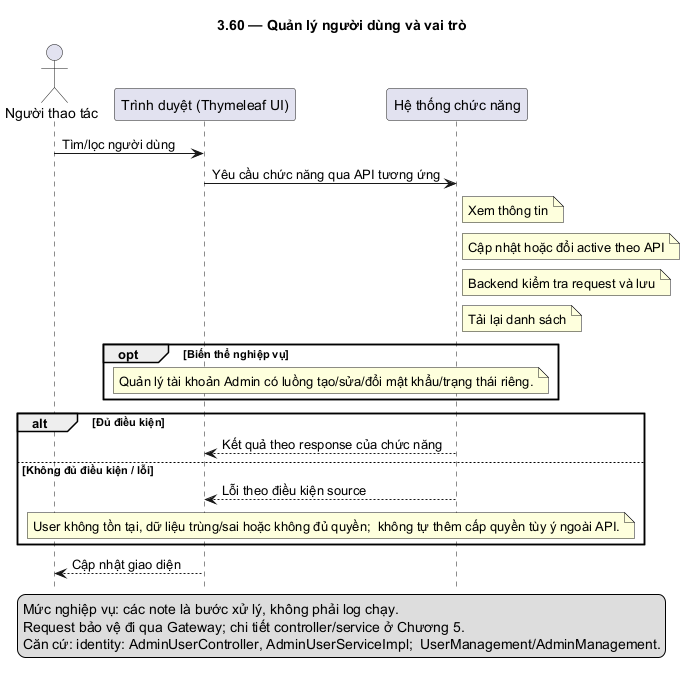

The diagram above was rendered by PlantUML. Its source (embedded in the PNG):
@startuml
skinparam defaultFontName DejaVu Sans
skinparam shadowing false
hide footbox
title 3.60 — Quản lý người dùng và vai trò
actor "Người thao tác" as U
participant "Trình duyệt (Thymeleaf UI)" as F
participant "Hệ thống chức năng" as B
U -> F: Tìm/lọc người dùng
F -> B: Yêu cầu chức năng qua API tương ứng
note right of B: Xem thông tin
note right of B: Cập nhật hoặc đổi active theo API
note right of B: Backend kiểm tra request và lưu
note right of B: Tải lại danh sách
opt Biến thể nghiệp vụ
note over F,B: Quản lý tài khoản Admin có luồng tạo/sửa/đổi mật khẩu/trạng thái riêng.
end
alt Đủ điều kiện
B --> F: Kết quả theo response của chức năng
else Không đủ điều kiện / lỗi
B --> F: Lỗi theo điều kiện source
note over F,B: User không tồn tại, dữ liệu trùng/sai hoặc không đủ quyền;  không tự thêm cấp quyền tùy ý ngoài API.
end
F --> U: Cập nhật giao diện
legend bottom
Mức nghiệp vụ: các note là bước xử lý, không phải log chạy.
Request bảo vệ đi qua Gateway; chi tiết controller/service ở Chương 5.
Căn cứ: identity: AdminUserController, AdminUserServiceImpl;  UserManagement/AdminManagement.
endlegend
@enduml